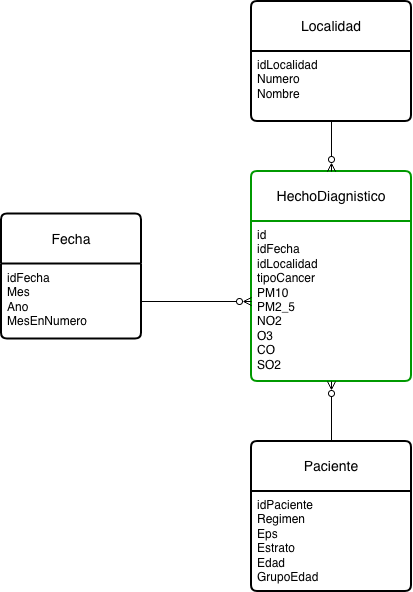

The diagram above was exported from draw.io. Its source (the exported page's mxGraphModel, read from the mxfile embedded in the PNG):
<mxGraphModel dx="1113" dy="718" grid="1" gridSize="10" guides="1" tooltips="1" connect="1" arrows="1" fold="1" page="1" pageScale="1" pageWidth="827" pageHeight="1169" math="0" shadow="0">
  <root>
    <mxCell id="0" />
    <mxCell id="1" parent="0" />
    <mxCell id="GAH6YIsnYIdHs7DQIr6V-1" value="Fecha" style="swimlane;childLayout=stackLayout;horizontal=1;startSize=50;horizontalStack=0;rounded=1;fontSize=14;fontStyle=0;strokeWidth=2;resizeParent=0;resizeLast=1;shadow=0;dashed=0;align=center;arcSize=4;whiteSpace=wrap;html=1;" parent="1" vertex="1">
      <mxGeometry x="90" y="232.5" width="140" height="125" as="geometry" />
    </mxCell>
    <mxCell id="GAH6YIsnYIdHs7DQIr6V-2" value="idFecha&lt;div&gt;Mes&lt;/div&gt;&lt;div&gt;Ano&lt;/div&gt;&lt;div&gt;MesEnNumero&lt;/div&gt;&lt;div&gt;&lt;br&gt;&lt;/div&gt;" style="align=left;strokeColor=none;fillColor=none;spacingLeft=4;spacingRight=4;fontSize=12;verticalAlign=top;resizable=0;rotatable=0;part=1;html=1;whiteSpace=wrap;" parent="GAH6YIsnYIdHs7DQIr6V-1" vertex="1">
      <mxGeometry y="50" width="140" height="75" as="geometry" />
    </mxCell>
    <mxCell id="GAH6YIsnYIdHs7DQIr6V-3" value="Localidad" style="swimlane;childLayout=stackLayout;horizontal=1;startSize=50;horizontalStack=0;rounded=1;fontSize=14;fontStyle=0;strokeWidth=2;resizeParent=0;resizeLast=1;shadow=0;dashed=0;align=center;arcSize=4;whiteSpace=wrap;html=1;" parent="1" vertex="1">
      <mxGeometry x="340" y="20" width="160" height="120" as="geometry" />
    </mxCell>
    <mxCell id="GAH6YIsnYIdHs7DQIr6V-4" value="idLocalidad&lt;div&gt;Numero&lt;/div&gt;&lt;div&gt;Nombre&lt;/div&gt;" style="align=left;strokeColor=none;fillColor=none;spacingLeft=4;spacingRight=4;fontSize=12;verticalAlign=top;resizable=0;rotatable=0;part=1;html=1;whiteSpace=wrap;" parent="GAH6YIsnYIdHs7DQIr6V-3" vertex="1">
      <mxGeometry y="50" width="160" height="70" as="geometry" />
    </mxCell>
    <mxCell id="GAH6YIsnYIdHs7DQIr6V-5" value="HechoDiagnistico" style="swimlane;childLayout=stackLayout;horizontal=1;startSize=50;horizontalStack=0;rounded=1;fontSize=14;fontStyle=0;strokeWidth=2;resizeParent=0;resizeLast=1;shadow=0;dashed=0;align=center;arcSize=4;whiteSpace=wrap;html=1;strokeColor=#009900;" parent="1" vertex="1">
      <mxGeometry x="340" y="190" width="160" height="210" as="geometry" />
    </mxCell>
    <mxCell id="GAH6YIsnYIdHs7DQIr6V-6" value="id&lt;div&gt;&lt;div&gt;idFecha&lt;/div&gt;&lt;div&gt;idLocalidad&lt;/div&gt;&lt;div&gt;tipoCancer&lt;/div&gt;&lt;div&gt;&lt;div&gt;PM10&lt;/div&gt;&lt;div&gt;PM2_5&lt;/div&gt;&lt;div&gt;NO2&lt;/div&gt;&lt;div&gt;O3&lt;/div&gt;&lt;div&gt;CO&lt;/div&gt;&lt;div&gt;SO2&lt;/div&gt;&lt;/div&gt;&lt;div&gt;&lt;br&gt;&lt;/div&gt;&lt;/div&gt;" style="align=left;strokeColor=none;fillColor=none;spacingLeft=4;spacingRight=4;fontSize=12;verticalAlign=top;resizable=0;rotatable=0;part=1;html=1;whiteSpace=wrap;" parent="GAH6YIsnYIdHs7DQIr6V-5" vertex="1">
      <mxGeometry y="50" width="160" height="160" as="geometry" />
    </mxCell>
    <mxCell id="GAH6YIsnYIdHs7DQIr6V-7" style="edgeStyle=orthogonalEdgeStyle;rounded=0;orthogonalLoop=1;jettySize=auto;html=1;entryX=0.5;entryY=1;entryDx=0;entryDy=0;endArrow=ERzeroToMany;endFill=0;" parent="1" source="GAH6YIsnYIdHs7DQIr6V-8" target="GAH6YIsnYIdHs7DQIr6V-6" edge="1">
      <mxGeometry relative="1" as="geometry" />
    </mxCell>
    <mxCell id="GAH6YIsnYIdHs7DQIr6V-8" value="Paciente" style="swimlane;childLayout=stackLayout;horizontal=1;startSize=50;horizontalStack=0;rounded=1;fontSize=14;fontStyle=0;strokeWidth=2;resizeParent=0;resizeLast=1;shadow=0;dashed=0;align=center;arcSize=4;whiteSpace=wrap;html=1;" parent="1" vertex="1">
      <mxGeometry x="340" y="460" width="160" height="150" as="geometry" />
    </mxCell>
    <mxCell id="GAH6YIsnYIdHs7DQIr6V-9" value="idPaciente&lt;div&gt;Regimen&lt;/div&gt;&lt;div&gt;Eps&lt;/div&gt;&lt;div&gt;Estrato&lt;/div&gt;&lt;div&gt;Edad&lt;/div&gt;&lt;div&gt;GrupoEdad&lt;/div&gt;" style="align=left;strokeColor=none;fillColor=none;spacingLeft=4;spacingRight=4;fontSize=12;verticalAlign=top;resizable=0;rotatable=0;part=1;html=1;whiteSpace=wrap;" parent="GAH6YIsnYIdHs7DQIr6V-8" vertex="1">
      <mxGeometry y="50" width="160" height="100" as="geometry" />
    </mxCell>
    <mxCell id="GAH6YIsnYIdHs7DQIr6V-12" style="edgeStyle=orthogonalEdgeStyle;rounded=0;orthogonalLoop=1;jettySize=auto;html=1;entryX=0.5;entryY=0;entryDx=0;entryDy=0;endArrow=ERzeroToMany;endFill=0;" parent="1" source="GAH6YIsnYIdHs7DQIr6V-4" target="GAH6YIsnYIdHs7DQIr6V-5" edge="1">
      <mxGeometry relative="1" as="geometry" />
    </mxCell>
    <mxCell id="uzut1C7s7gYgy0Fe9eO6-3" style="edgeStyle=orthogonalEdgeStyle;rounded=0;orthogonalLoop=1;jettySize=auto;html=1;entryX=0;entryY=0.5;entryDx=0;entryDy=0;endArrow=ERzeroToMany;endFill=0;" edge="1" parent="1" source="GAH6YIsnYIdHs7DQIr6V-2" target="GAH6YIsnYIdHs7DQIr6V-6">
      <mxGeometry relative="1" as="geometry" />
    </mxCell>
  </root>
</mxGraphModel>